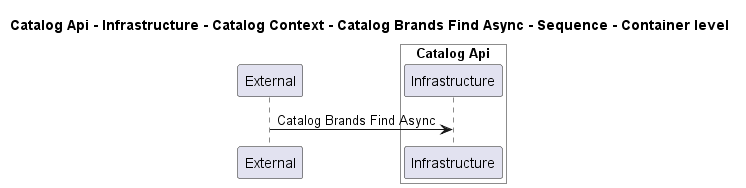

The diagram above was rendered by PlantUML. Its source (embedded in the PNG):
@startuml
!pragma layout smetana

title Catalog Api - Infrastructure - Catalog Context - Catalog Brands Find Async - Sequence - Container level

participant "External" as C4InterFlow.SoftwareSystems.ExternalSystem

box "Catalog Api" #White
    participant "Infrastructure" as dotnet.eShop.Architecture.SoftwareSystems.CatalogApi.Containers.Infrastructure
end box


C4InterFlow.SoftwareSystems.ExternalSystem -> dotnet.eShop.Architecture.SoftwareSystems.CatalogApi.Containers.Infrastructure : Catalog Brands Find Async


@enduml